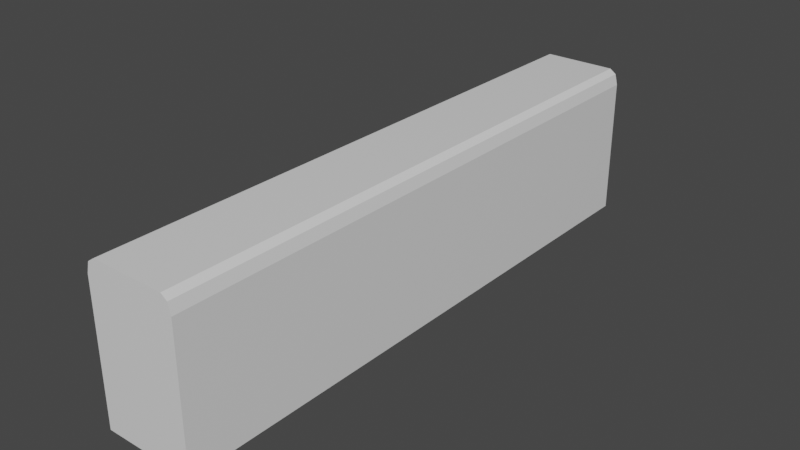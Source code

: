 # Source: LongBlock.blend  (saved by Blender 2.91.10; exported with 4.5.12 LTS)
import bpy
from mathutils import Matrix  # noqa: F401  (used for matrix-valued properties, if any)

bpy.ops.wm.read_factory_settings(use_empty=True)
scene = bpy.context.scene
scene.name = 'Scene'

# ---- collections
col_collection = bpy.data.collections.new('Collection'); scene.collection.children.link(col_collection)

# ---- materials (node trees are filled in below, after node groups)
mat_material = bpy.data.materials.new('Material')
mat_material.alpha_threshold = 0.0
mat_material.use_transparent_shadow = False
mat_material.line_color = (0.0, 0.0, 0.0, 1.0)

# ---- material node trees
mat_material.use_nodes = True; mat_material.node_tree.nodes.clear()
_N = mat_material.node_tree.nodes; _L = mat_material.node_tree.links
n0 = _N.new('ShaderNodeOutputMaterial'); n0.name = 'Material Output'; n0.location = (300, 300)
n1 = _N.new('ShaderNodeBsdfPrincipled'); n1.name = 'Principled BSDF'; n1.location = (10, 300)
n1.distribution = 'GGX'
n1.subsurface_method = 'BURLEY'
n1.inputs[2].default_value = 0.4
n1.inputs[3].default_value = 1.45
n1.inputs[27].default_value = (0.0, 0.0, 0.0, 1.0)
n1.inputs[28].default_value = 1.0
_L.new(n1.outputs[0], n0.inputs[0])
n0.is_active_output = True

# ---- world
world_world = bpy.data.worlds.new('World'); scene.world = world_world
world_world.use_nodes = True; world_world.node_tree.nodes.clear()
_N = world_world.node_tree.nodes; _L = world_world.node_tree.links
n0 = _N.new('ShaderNodeOutputWorld'); n0.name = 'World Output'; n0.location = (300, 300)
n1 = _N.new('ShaderNodeBackground'); n1.name = 'Background'; n1.location = (10, 300)
n1.inputs[0].default_value = (0.05088, 0.05088, 0.05088, 1.0)
_L.new(n1.outputs[0], n0.inputs[0])
n0.is_active_output = True
world_world.color = (0.05088, 0.05088, 0.05088)
world_world.use_sun_shadow = False
world_world.sun_shadow_jitter_overblur = 0.0

# ---- meshes
me_cube_004 = bpy.data.meshes.new('Cube.004')
me_cube_004.from_pydata([(1.0, 1.0, -1.0), (1.0, -1.0, -1.0), (-1.0, 1.0, -1.0), (-1.0, -1.0, -1.0), (-1.0, -1.0, 0.8), (-1.0, 1.0, 0.8), (1.0, 1.0, 0.8), (1.0, -1.0, 0.8), (1.0, 1.0, -1.0), (1.0, -1.0, -1.0), (-1.0, 1.0, -1.0), (-1.0, -1.0, -1.0)], [], [(1, 7, 4, 3), (3, 4, 5, 2), (0, 6, 7, 1), (2, 5, 6, 0), (10, 11, 9, 8)])
_uv = me_cube_004.uv_layers.new(name='UVMap')
_uv.uv.foreach_set('vector', [0.375, 0.75, 0.6, 0.75, 0.6, 1.0, 0.375, 1.0, 0.375, 0.0, 0.6, 0.0, 0.6, 0.25, 0.375, 0.25, 0.375, 0.5, 0.6, 0.5, 0.6, 0.75, 0.375, 0.75, 0.375, 0.25, 0.6, 0.25, 0.6, 0.5, 0.375, 0.5, 0.125, 0.5, 0.125, 0.75, 0.375, 0.75, 0.375, 0.5])
me_cube_004.materials.append(mat_material)
me_cube_004.use_remesh_preserve_volume = False
me_cube_004.use_remesh_preserve_attributes = False
me_cube_004.use_mirror_vertex_groups = False
me_cube_004.update()
me_cube_001 = bpy.data.meshes.new('Cube.001')
me_cube_001.from_pydata([(-0.8, 1.0, 1.0), (-0.8, -1.0, 1.0), (-1.0, -1.0, 0.8), (0.8, 1.0, 1.0), (0.8, -1.0, 1.0), (-1.0, 1.0, 0.8), (-0.9414, 1.0, 0.9414), (-0.9414, -1.0, 0.9414), (1.0, 1.0, 0.8), (0.9414, 1.0, 0.9414), (1.0, -1.0, 0.8), (0.9414, -1.0, 0.9414), (-0.9707, 1.0, 0.8707), (-0.9707, -1.0, 0.8707), (0.9707, 1.0, 0.8707), (0.9707, -1.0, 0.8707), (-0.8, 1.0, 1.0), (-0.8, -1.0, 1.0), (0.8, 1.0, 1.0), (0.8, -1.0, 1.0), (-0.9414, 1.0, 0.9414), (-0.9414, -1.0, 0.9414), (0.9414, 1.0, 0.9414), (0.9414, -1.0, 0.9414), (-0.9707, 1.0, 0.8707), (-0.9707, -1.0, 0.8707), (0.9707, 1.0, 0.8707), (0.9707, -1.0, 0.8707)], [], [(13, 12, 5, 2), (14, 15, 10, 8), (18, 16, 17, 19), (17, 16, 20, 21), (18, 19, 23, 22), (21, 20, 24, 25), (22, 23, 27, 26), (2, 10, 15, 11, 4, 1, 7, 13), (8, 5, 12, 6, 0, 3, 9, 14)])
_uv = me_cube_001.uv_layers.new(name='UVMap')
_uv.uv.foreach_set('vector', [0.6125, 0.0, 0.6125, 0.25, 0.6, 0.25, 0.6, 0.0, 0.6113, 0.4988, 0.6113, 0.7512, 0.6, 0.75, 0.6, 0.5, 0.65, 0.5, 0.85, 0.5, 0.85, 0.75, 0.65, 0.75, 0.85, 0.75, 0.85, 0.5, 0.875, 0.5, 0.875, 0.75, 0.65, 0.5, 0.65, 0.75, 0.6226, 0.7524, 0.6226, 0.4976, 0.625, 0.0, 0.625, 0.25, 0.6125, 0.25, 0.6125, 0.0, 0.6226, 0.4976, 0.6226, 0.7524, 0.6113, 0.7512, 0.6113, 0.4988, 0.6, 1.0, 0.6, 0.75, 0.6113, 0.7512, 0.6226, 0.7524, 0.625, 0.775, 0.625, 0.975, 0.6177, 0.9927, 0.6088, 0.9963, 0.6, 0.5, 0.6, 0.25, 0.6088, 0.2537, 0.6177, 0.2573, 0.625, 0.275, 0.625, 0.475, 0.6226, 0.4976, 0.6113, 0.4988])
me_cube_001.materials.append(mat_material)
me_cube_001.use_remesh_preserve_volume = False
me_cube_001.use_remesh_preserve_attributes = False
me_cube_001.use_mirror_vertex_groups = False
me_cube_001.update()

# ---- objects
ob_cube_001 = bpy.data.objects.new('Cube.001', me_cube_004)
ob_cube_002 = bpy.data.objects.new('Cube.002', me_cube_001)

# ---- transforms, parenting, visibility, modifiers, constraints
ob_cube_001.location = (0.0, 0.0, 0.0)
ob_cube_001.scale = (1.25, 8.0, 2.1)
ob_cube_001.lock_rotations_4d = False
ob_cube_001.empty_display_type = 'ARROWS'
ob_cube_001.lineart.crease_threshold = 0.0
ob_cube_002.location = (0.0, 0.0, 0.0)
ob_cube_002.scale = (1.25, 8.0, 2.1)
ob_cube_002.lock_rotations_4d = False
ob_cube_002.empty_display_type = 'ARROWS'
ob_cube_002.lineart.crease_threshold = 0.0

# ---- collection membership
col_collection.objects.link(ob_cube_001)
col_collection.objects.link(ob_cube_002)

# ---- scene / render settings (as saved in the file)
scene.frame_start = 1; scene.frame_end = 250; scene.frame_set(1)
scene.render.engine = 'BLENDER_EEVEE_NEXT'
scene.cycles.use_denoising = False
scene.cycles.samples = 128
scene.cycles.sampling_pattern = 'TABULATED_SOBOL'
scene.cycles.use_adaptive_sampling = False
scene.cycles.use_light_tree = False
scene.view_settings.view_transform = 'Filmic'
bpy.context.view_layer.update()

# ---- added for rendering (the .blend has no active camera and no usable light): camera, sun
cam_auto = bpy.data.cameras.new('AutoCamera')
cam_auto.lens = 50.0
cam_auto.sensor_width = 36.0
cam_auto.clip_end = 1000.0
ob_auto_camera = bpy.data.objects.new('AutoCamera', cam_auto)
scene.collection.objects.link(ob_auto_camera)
ob_auto_camera.location = (15.4789, -18.5747, 12.3831)
ob_auto_camera.rotation_euler = (1.09748, -7.21219e-08, 0.694738)
scene.camera = ob_auto_camera
light_auto_sun = bpy.data.lights.new('AutoSun', 'SUN')
light_auto_sun.energy = 3.0
light_auto_sun.angle = 0.0523599
ob_auto_sun = bpy.data.objects.new('AutoSun', light_auto_sun)
scene.collection.objects.link(ob_auto_sun)
ob_auto_sun.rotation_euler = (0.872665, 0.174533, 0.523599)
bpy.context.view_layer.update()

